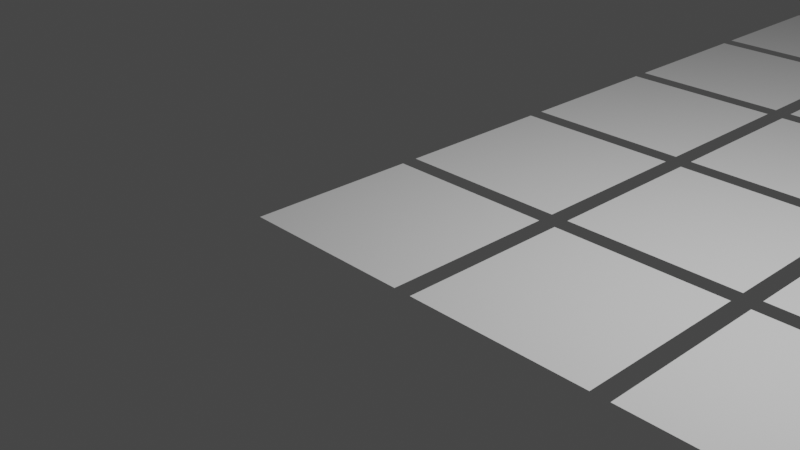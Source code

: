 # Source: uv.blend  (saved by Blender 3.4.6; exported with 4.5.12 LTS)
import bpy
from mathutils import Matrix  # noqa: F401  (used for matrix-valued properties, if any)

bpy.ops.wm.read_factory_settings(use_empty=True)
scene = bpy.context.scene
scene.name = 'Scene'

# ---- collections
col_collection = bpy.data.collections.new('Collection'); scene.collection.children.link(col_collection)

# ---- world
world_world = bpy.data.worlds.new('World'); scene.world = world_world
world_world.use_nodes = True; world_world.node_tree.nodes.clear()
_N = world_world.node_tree.nodes; _L = world_world.node_tree.links
n0 = _N.new('ShaderNodeOutputWorld'); n0.name = 'World Output'; n0.location = (300, 300)
n1 = _N.new('ShaderNodeBackground'); n1.name = 'Background'; n1.location = (10, 300)
n1.inputs[0].default_value = (0.05088, 0.05088, 0.05088, 1.0)
_L.new(n1.outputs[0], n0.inputs[0])
n0.is_active_output = True
world_world.color = (0.05088, 0.05088, 0.05088)
world_world.use_sun_shadow = False
world_world.sun_shadow_jitter_overblur = 0.0

# ---- cameras
cam_camera = bpy.data.cameras.new('Camera')
cam_camera.clip_end = 100.0
cam_camera.ortho_scale = 7.314

# ---- lights
light_light = bpy.data.lights.new('Light', 'POINT')
light_light.transmission_factor = 0.0
light_light.energy = 1000.0
light_light.shadow_soft_size = 0.1
light_light.shadow_maximum_resolution = 0.006
light_light.use_absolute_resolution = True

# ---- meshes
me_plane = bpy.data.meshes.new('Plane')
me_plane.from_pydata([(-1.0, -1.0, 0.0), (1.0, -1.0, 0.0), (-1.0, 1.0, 0.0), (1.0, 1.0, 0.0), (-1.0, 1.2, 0.0), (1.0, 1.2, 0.0), (-1.0, 3.2, 0.0), (1.0, 3.2, 0.0), (-1.0, 3.4, 0.0), (1.0, 3.4, 0.0), (-1.0, 5.4, 0.0), (1.0, 5.4, 0.0), (-1.0, 5.6, 0.0), (1.0, 5.6, 0.0), (-1.0, 7.6, 0.0), (1.0, 7.6, 0.0), (-1.0, 7.8, 0.0), (1.0, 7.8, 0.0), (-1.0, 9.8, 0.0), (1.0, 9.8, 0.0), (-1.0, 10.0, 0.0), (1.0, 10.0, 0.0), (-1.0, 12.0, 0.0), (1.0, 12.0, 0.0), (-1.0, 12.2, 0.0), (1.0, 12.2, 0.0), (-1.0, 14.2, 0.0), (1.0, 14.2, 0.0), (-1.0, 14.4, 0.0), (1.0, 14.4, 0.0), (-1.0, 16.4, 0.0), (1.0, 16.4, 0.0), (-1.0, 16.6, 0.0), (1.0, 16.6, 0.0), (-1.0, 18.6, 0.0), (1.0, 18.6, 0.0), (-1.0, 18.8, 0.0), (1.0, 18.8, 0.0), (-1.0, 20.8, 0.0), (1.0, 20.8, 0.0), (1.2, -1.0, 0.0), (3.2, -1.0, 0.0), (1.2, 1.0, 0.0), (3.2, 1.0, 0.0), (1.2, 1.2, 0.0), (3.2, 1.2, 0.0), (1.2, 3.2, 0.0), (3.2, 3.2, 0.0), (1.2, 3.4, 0.0), (3.2, 3.4, 0.0), (1.2, 5.4, 0.0), (3.2, 5.4, 0.0), (1.2, 5.6, 0.0), (3.2, 5.6, 0.0), (1.2, 7.6, 0.0), (3.2, 7.6, 0.0), (1.2, 7.8, 0.0), (3.2, 7.8, 0.0), (1.2, 9.8, 0.0), (3.2, 9.8, 0.0), (1.2, 10.0, 0.0), (3.2, 10.0, 0.0), (1.2, 12.0, 0.0), (3.2, 12.0, 0.0), (1.2, 12.2, 0.0), (3.2, 12.2, 0.0), (1.2, 14.2, 0.0), (3.2, 14.2, 0.0), (1.2, 14.4, 0.0), (3.2, 14.4, 0.0), (1.2, 16.4, 0.0), (3.2, 16.4, 0.0), (1.2, 16.6, 0.0), (3.2, 16.6, 0.0), (1.2, 18.6, 0.0), (3.2, 18.6, 0.0), (1.2, 18.8, 0.0), (3.2, 18.8, 0.0), (1.2, 20.8, 0.0), (3.2, 20.8, 0.0), (3.4, -1.0, 0.0), (5.4, -1.0, 0.0), (3.4, 1.0, 0.0), (5.4, 1.0, 0.0), (3.4, 1.2, 0.0), (5.4, 1.2, 0.0), (3.4, 3.2, 0.0), (5.4, 3.2, 0.0), (3.4, 3.4, 0.0), (5.4, 3.4, 0.0), (3.4, 5.4, 0.0), (5.4, 5.4, 0.0), (3.4, 5.6, 0.0), (5.4, 5.6, 0.0), (3.4, 7.6, 0.0), (5.4, 7.6, 0.0), (3.4, 7.8, 0.0), (5.4, 7.8, 0.0), (3.4, 9.8, 0.0), (5.4, 9.8, 0.0), (3.4, 10.0, 0.0), (5.4, 10.0, 0.0), (3.4, 12.0, 0.0), (5.4, 12.0, 0.0), (3.4, 12.2, 0.0), (5.4, 12.2, 0.0), (3.4, 14.2, 0.0), (5.4, 14.2, 0.0), (3.4, 14.4, 0.0), (5.4, 14.4, 0.0), (3.4, 16.4, 0.0), (5.4, 16.4, 0.0), (3.4, 16.6, 0.0), (5.4, 16.6, 0.0), (3.4, 18.6, 0.0), (5.4, 18.6, 0.0), (3.4, 18.8, 0.0), (5.4, 18.8, 0.0), (3.4, 20.8, 0.0), (5.4, 20.8, 0.0), (5.6, -1.0, 0.0), (7.6, -1.0, 0.0), (5.6, 1.0, 0.0), (7.6, 1.0, 0.0), (5.6, 1.2, 0.0), (7.6, 1.2, 0.0), (5.6, 3.2, 0.0), (7.6, 3.2, 0.0), (5.6, 3.4, 0.0), (7.6, 3.4, 0.0), (5.6, 5.4, 0.0), (7.6, 5.4, 0.0), (5.6, 5.6, 0.0), (7.6, 5.6, 0.0), (5.6, 7.6, 0.0), (7.6, 7.6, 0.0), (5.6, 7.8, 0.0), (7.6, 7.8, 0.0), (5.6, 9.8, 0.0), (7.6, 9.8, 0.0), (5.6, 10.0, 0.0), (7.6, 10.0, 0.0), (5.6, 12.0, 0.0), (7.6, 12.0, 0.0), (5.6, 12.2, 0.0), (7.6, 12.2, 0.0), (5.6, 14.2, 0.0), (7.6, 14.2, 0.0), (5.6, 14.4, 0.0), (7.6, 14.4, 0.0), (5.6, 16.4, 0.0), (7.6, 16.4, 0.0), (5.6, 16.6, 0.0), (7.6, 16.6, 0.0), (5.6, 18.6, 0.0), (7.6, 18.6, 0.0), (5.6, 18.8, 0.0), (7.6, 18.8, 0.0), (5.6, 20.8, 0.0), (7.6, 20.8, 0.0), (7.8, -1.0, 0.0), (9.8, -1.0, 0.0), (7.8, 1.0, 0.0), (9.8, 1.0, 0.0), (7.8, 1.2, 0.0), (9.8, 1.2, 0.0), (7.8, 3.2, 0.0), (9.8, 3.2, 0.0), (7.8, 3.4, 0.0), (9.8, 3.4, 0.0), (7.8, 5.4, 0.0), (9.8, 5.4, 0.0), (7.8, 5.6, 0.0), (9.8, 5.6, 0.0), (7.8, 7.6, 0.0), (9.8, 7.6, 0.0), (7.8, 7.8, 0.0), (9.8, 7.8, 0.0), (7.8, 9.8, 0.0), (9.8, 9.8, 0.0), (7.8, 10.0, 0.0), (9.8, 10.0, 0.0), (7.8, 12.0, 0.0), (9.8, 12.0, 0.0), (7.8, 12.2, 0.0), (9.8, 12.2, 0.0), (7.8, 14.2, 0.0), (9.8, 14.2, 0.0), (7.8, 14.4, 0.0), (9.8, 14.4, 0.0), (7.8, 16.4, 0.0), (9.8, 16.4, 0.0), (7.8, 16.6, 0.0), (9.8, 16.6, 0.0), (7.8, 18.6, 0.0), (9.8, 18.6, 0.0), (7.8, 18.8, 0.0), (9.8, 18.8, 0.0), (7.8, 20.8, 0.0), (9.8, 20.8, 0.0), (10.0, -1.0, 0.0), (12.0, -1.0, 0.0), (10.0, 1.0, 0.0), (12.0, 1.0, 0.0), (10.0, 1.2, 0.0), (12.0, 1.2, 0.0), (10.0, 3.2, 0.0), (12.0, 3.2, 0.0), (10.0, 3.4, 0.0), (12.0, 3.4, 0.0), (10.0, 5.4, 0.0), (12.0, 5.4, 0.0), (10.0, 5.6, 0.0), (12.0, 5.6, 0.0), (10.0, 7.6, 0.0), (12.0, 7.6, 0.0), (10.0, 7.8, 0.0), (12.0, 7.8, 0.0), (10.0, 9.8, 0.0), (12.0, 9.8, 0.0), (10.0, 10.0, 0.0), (12.0, 10.0, 0.0), (10.0, 12.0, 0.0), (12.0, 12.0, 0.0), (10.0, 12.2, 0.0), (12.0, 12.2, 0.0), (10.0, 14.2, 0.0), (12.0, 14.2, 0.0), (10.0, 14.4, 0.0), (12.0, 14.4, 0.0), (10.0, 16.4, 0.0), (12.0, 16.4, 0.0), (10.0, 16.6, 0.0), (12.0, 16.6, 0.0), (10.0, 18.6, 0.0), (12.0, 18.6, 0.0), (10.0, 18.8, 0.0), (12.0, 18.8, 0.0), (10.0, 20.8, 0.0), (12.0, 20.8, 0.0), (12.2, -1.0, 0.0), (14.2, -1.0, 0.0), (12.2, 1.0, 0.0), (14.2, 1.0, 0.0), (12.2, 1.2, 0.0), (14.2, 1.2, 0.0), (12.2, 3.2, 0.0), (14.2, 3.2, 0.0), (12.2, 3.4, 0.0), (14.2, 3.4, 0.0), (12.2, 5.4, 0.0), (14.2, 5.4, 0.0), (12.2, 5.6, 0.0), (14.2, 5.6, 0.0), (12.2, 7.6, 0.0), (14.2, 7.6, 0.0), (12.2, 7.8, 0.0), (14.2, 7.8, 0.0), (12.2, 9.8, 0.0), (14.2, 9.8, 0.0), (12.2, 10.0, 0.0), (14.2, 10.0, 0.0), (12.2, 12.0, 0.0), (14.2, 12.0, 0.0), (12.2, 12.2, 0.0), (14.2, 12.2, 0.0), (12.2, 14.2, 0.0), (14.2, 14.2, 0.0), (12.2, 14.4, 0.0), (14.2, 14.4, 0.0), (12.2, 16.4, 0.0), (14.2, 16.4, 0.0), (12.2, 16.6, 0.0), (14.2, 16.6, 0.0), (12.2, 18.6, 0.0), (14.2, 18.6, 0.0), (12.2, 18.8, 0.0), (14.2, 18.8, 0.0), (12.2, 20.8, 0.0), (14.2, 20.8, 0.0), (14.4, -1.0, 0.0), (16.4, -1.0, 0.0), (14.4, 1.0, 0.0), (16.4, 1.0, 0.0), (14.4, 1.2, 0.0), (16.4, 1.2, 0.0), (14.4, 3.2, 0.0), (16.4, 3.2, 0.0), (14.4, 3.4, 0.0), (16.4, 3.4, 0.0), (14.4, 5.4, 0.0), (16.4, 5.4, 0.0), (14.4, 5.6, 0.0), (16.4, 5.6, 0.0), (14.4, 7.6, 0.0), (16.4, 7.6, 0.0), (14.4, 7.8, 0.0), (16.4, 7.8, 0.0), (14.4, 9.8, 0.0), (16.4, 9.8, 0.0), (14.4, 10.0, 0.0), (16.4, 10.0, 0.0), (14.4, 12.0, 0.0), (16.4, 12.0, 0.0), (14.4, 12.2, 0.0), (16.4, 12.2, 0.0), (14.4, 14.2, 0.0), (16.4, 14.2, 0.0), (14.4, 14.4, 0.0), (16.4, 14.4, 0.0), (14.4, 16.4, 0.0), (16.4, 16.4, 0.0), (14.4, 16.6, 0.0), (16.4, 16.6, 0.0), (14.4, 18.6, 0.0), (16.4, 18.6, 0.0), (14.4, 18.8, 0.0), (16.4, 18.8, 0.0), (14.4, 20.8, 0.0), (16.4, 20.8, 0.0), (16.6, -1.0, 0.0), (18.6, -1.0, 0.0), (16.6, 1.0, 0.0), (18.6, 1.0, 0.0), (16.6, 1.2, 0.0), (18.6, 1.2, 0.0), (16.6, 3.2, 0.0), (18.6, 3.2, 0.0), (16.6, 3.4, 0.0), (18.6, 3.4, 0.0), (16.6, 5.4, 0.0), (18.6, 5.4, 0.0), (16.6, 5.6, 0.0), (18.6, 5.6, 0.0), (16.6, 7.6, 0.0), (18.6, 7.6, 0.0), (16.6, 7.8, 0.0), (18.6, 7.8, 0.0), (16.6, 9.8, 0.0), (18.6, 9.8, 0.0), (16.6, 10.0, 0.0), (18.6, 10.0, 0.0), (16.6, 12.0, 0.0), (18.6, 12.0, 0.0), (16.6, 12.2, 0.0), (18.6, 12.2, 0.0), (16.6, 14.2, 0.0), (18.6, 14.2, 0.0), (16.6, 14.4, 0.0), (18.6, 14.4, 0.0), (16.6, 16.4, 0.0), (18.6, 16.4, 0.0), (16.6, 16.6, 0.0), (18.6, 16.6, 0.0), (16.6, 18.6, 0.0), (18.6, 18.6, 0.0), (16.6, 18.8, 0.0), (18.6, 18.8, 0.0), (16.6, 20.8, 0.0), (18.6, 20.8, 0.0), (18.8, -1.0, 0.0), (20.8, -1.0, 0.0), (18.8, 1.0, 0.0), (20.8, 1.0, 0.0), (18.8, 1.2, 0.0), (20.8, 1.2, 0.0), (18.8, 3.2, 0.0), (20.8, 3.2, 0.0), (18.8, 3.4, 0.0), (20.8, 3.4, 0.0), (18.8, 5.4, 0.0), (20.8, 5.4, 0.0), (18.8, 5.6, 0.0), (20.8, 5.6, 0.0), (18.8, 7.6, 0.0), (20.8, 7.6, 0.0), (18.8, 7.8, 0.0), (20.8, 7.8, 0.0), (18.8, 9.8, 0.0), (20.8, 9.8, 0.0), (18.8, 10.0, 0.0), (20.8, 10.0, 0.0), (18.8, 12.0, 0.0), (20.8, 12.0, 0.0), (18.8, 12.2, 0.0), (20.8, 12.2, 0.0), (18.8, 14.2, 0.0), (20.8, 14.2, 0.0), (18.8, 14.4, 0.0), (20.8, 14.4, 0.0), (18.8, 16.4, 0.0), (20.8, 16.4, 0.0), (18.8, 16.6, 0.0), (20.8, 16.6, 0.0), (18.8, 18.6, 0.0), (20.8, 18.6, 0.0), (18.8, 18.8, 0.0), (20.8, 18.8, 0.0), (18.8, 20.8, 0.0), (20.8, 20.8, 0.0), (21.03, -1.009, 0.0), (23.03, -1.009, 0.0), (21.03, 0.9909, 0.0), (23.03, 0.9909, 0.0), (21.03, 1.191, 0.0), (23.03, 1.191, 0.0), (21.03, 3.191, 0.0), (23.03, 3.191, 0.0), (21.03, 3.391, 0.0), (23.03, 3.391, 0.0), (21.03, 5.391, 0.0), (23.03, 5.391, 0.0), (21.03, 5.591, 0.0), (23.03, 5.591, 0.0), (21.03, 7.591, 0.0), (23.03, 7.591, 0.0), (21.03, 7.791, 0.0), (23.03, 7.791, 0.0), (21.03, 9.791, 0.0), (23.03, 9.791, 0.0), (21.03, 9.991, 0.0), (23.03, 9.991, 0.0), (21.03, 11.99, 0.0), (23.03, 11.99, 0.0), (21.03, 12.19, 0.0), (23.03, 12.19, 0.0), (21.03, 14.19, 0.0), (23.03, 14.19, 0.0), (21.03, 14.39, 0.0), (23.03, 14.39, 0.0), (21.03, 16.39, 0.0), (23.03, 16.39, 0.0), (21.03, 16.59, 0.0), (23.03, 16.59, 0.0), (21.03, 18.59, 0.0), (23.03, 18.59, 0.0), (21.03, 18.79, 0.0), (23.03, 18.79, 0.0), (21.03, 20.79, 0.0), (23.03, 20.79, 0.0), (23.24, -1.018, 0.0), (25.24, -1.018, 0.0), (23.24, 0.9818, 0.0), (25.24, 0.9818, 0.0), (23.24, 1.182, 0.0), (25.24, 1.182, 0.0), (23.24, 3.182, 0.0), (25.24, 3.182, 0.0), (23.24, 3.382, 0.0), (25.24, 3.382, 0.0), (23.24, 5.382, 0.0), (25.24, 5.382, 0.0), (23.24, 5.582, 0.0), (25.24, 5.582, 0.0), (23.24, 7.582, 0.0), (25.24, 7.582, 0.0), (23.24, 7.782, 0.0), (25.24, 7.782, 0.0), (23.24, 9.782, 0.0), (25.24, 9.782, 0.0), (23.24, 9.982, 0.0), (25.24, 9.982, 0.0), (23.24, 11.98, 0.0), (25.24, 11.98, 0.0), (23.24, 12.18, 0.0), (25.24, 12.18, 0.0), (23.24, 14.18, 0.0), (25.24, 14.18, 0.0), (23.24, 14.38, 0.0), (25.24, 14.38, 0.0), (23.24, 16.38, 0.0), (25.24, 16.38, 0.0), (23.24, 16.58, 0.0), (25.24, 16.58, 0.0), (23.24, 18.58, 0.0), (25.24, 18.58, 0.0), (23.24, 18.78, 0.0), (25.24, 18.78, 0.0), (23.24, 20.78, 0.0), (25.24, 20.78, 0.0), (25.45, -1.017, 0.0), (27.45, -1.017, 0.0), (25.45, 0.9833, 0.0), (27.45, 0.9833, 0.0), (25.45, 1.183, 0.0), (27.45, 1.183, 0.0), (25.45, 3.183, 0.0), (27.45, 3.183, 0.0), (25.45, 3.383, 0.0), (27.45, 3.383, 0.0), (25.45, 5.383, 0.0), (27.45, 5.383, 0.0), (25.45, 5.583, 0.0), (27.45, 5.583, 0.0), (25.45, 7.583, 0.0), (27.45, 7.583, 0.0), (25.45, 7.783, 0.0), (27.45, 7.783, 0.0), (25.45, 9.783, 0.0), (27.45, 9.783, 0.0), (25.45, 9.983, 0.0), (27.45, 9.983, 0.0), (25.45, 11.98, 0.0), (27.45, 11.98, 0.0), (25.45, 12.18, 0.0), (27.45, 12.18, 0.0), (25.45, 14.18, 0.0), (27.45, 14.18, 0.0), (25.45, 14.38, 0.0), (27.45, 14.38, 0.0), (25.45, 16.38, 0.0), (27.45, 16.38, 0.0), (25.45, 16.58, 0.0), (27.45, 16.58, 0.0), (25.45, 18.58, 0.0), (27.45, 18.58, 0.0), (25.45, 18.78, 0.0), (27.45, 18.78, 0.0), (25.45, 20.78, 0.0), (27.45, 20.78, 0.0), (27.66, -1.026, 0.0), (29.66, -1.026, 0.0), (27.66, 0.9742, 0.0), (29.66, 0.9742, 0.0), (27.66, 1.174, 0.0), (29.66, 1.174, 0.0), (27.66, 3.174, 0.0), (29.66, 3.174, 0.0), (27.66, 3.374, 0.0), (29.66, 3.374, 0.0), (27.66, 5.374, 0.0), (29.66, 5.374, 0.0), (27.66, 5.574, 0.0), (29.66, 5.574, 0.0), (27.66, 7.574, 0.0), (29.66, 7.574, 0.0), (27.66, 7.774, 0.0), (29.66, 7.774, 0.0), (27.66, 9.774, 0.0), (29.66, 9.774, 0.0), (27.66, 9.974, 0.0), (29.66, 9.974, 0.0), (27.66, 11.97, 0.0), (29.66, 11.97, 0.0), (27.66, 12.17, 0.0), (29.66, 12.17, 0.0), (27.66, 14.17, 0.0), (29.66, 14.17, 0.0), (27.66, 14.37, 0.0), (29.66, 14.37, 0.0), (27.66, 16.37, 0.0), (29.66, 16.37, 0.0), (27.66, 16.57, 0.0), (29.66, 16.57, 0.0), (27.66, 18.57, 0.0), (29.66, 18.57, 0.0), (27.66, 18.77, 0.0), (29.66, 18.77, 0.0), (27.66, 20.77, 0.0), (29.66, 20.77, 0.0)], [], [(0, 1, 3, 2), (4, 5, 7, 6), (8, 9, 11, 10), (12, 13, 15, 14), (16, 17, 19, 18), (20, 21, 23, 22), (24, 25, 27, 26), (28, 29, 31, 30), (32, 33, 35, 34), (36, 37, 39, 38), (40, 41, 43, 42), (44, 45, 47, 46), (48, 49, 51, 50), (52, 53, 55, 54), (56, 57, 59, 58), (60, 61, 63, 62), (64, 65, 67, 66), (68, 69, 71, 70), (72, 73, 75, 74), (76, 77, 79, 78), (80, 81, 83, 82), (84, 85, 87, 86), (88, 89, 91, 90), (92, 93, 95, 94), (96, 97, 99, 98), (100, 101, 103, 102), (104, 105, 107, 106), (108, 109, 111, 110), (112, 113, 115, 114), (116, 117, 119, 118), (120, 121, 123, 122), (124, 125, 127, 126), (128, 129, 131, 130), (132, 133, 135, 134), (136, 137, 139, 138), (140, 141, 143, 142), (144, 145, 147, 146), (148, 149, 151, 150), (152, 153, 155, 154), (156, 157, 159, 158), (160, 161, 163, 162), (164, 165, 167, 166), (168, 169, 171, 170), (172, 173, 175, 174), (176, 177, 179, 178), (180, 181, 183, 182), (184, 185, 187, 186), (188, 189, 191, 190), (192, 193, 195, 194), (196, 197, 199, 198), (200, 201, 203, 202), (204, 205, 207, 206), (208, 209, 211, 210), (212, 213, 215, 214), (216, 217, 219, 218), (220, 221, 223, 222), (224, 225, 227, 226), (228, 229, 231, 230), (232, 233, 235, 234), (236, 237, 239, 238), (240, 241, 243, 242), (244, 245, 247, 246), (248, 249, 251, 250), (252, 253, 255, 254), (256, 257, 259, 258), (260, 261, 263, 262), (264, 265, 267, 266), (268, 269, 271, 270), (272, 273, 275, 274), (276, 277, 279, 278), (280, 281, 283, 282), (284, 285, 287, 286), (288, 289, 291, 290), (292, 293, 295, 294), (296, 297, 299, 298), (300, 301, 303, 302), (304, 305, 307, 306), (308, 309, 311, 310), (312, 313, 315, 314), (316, 317, 319, 318), (320, 321, 323, 322), (324, 325, 327, 326), (328, 329, 331, 330), (332, 333, 335, 334), (336, 337, 339, 338), (340, 341, 343, 342), (344, 345, 347, 346), (348, 349, 351, 350), (352, 353, 355, 354), (356, 357, 359, 358), (360, 361, 363, 362), (364, 365, 367, 366), (368, 369, 371, 370), (372, 373, 375, 374), (376, 377, 379, 378), (380, 381, 383, 382), (384, 385, 387, 386), (388, 389, 391, 390), (392, 393, 395, 394), (396, 397, 399, 398), (400, 401, 403, 402), (404, 405, 407, 406), (408, 409, 411, 410), (412, 413, 415, 414), (416, 417, 419, 418), (420, 421, 423, 422), (424, 425, 427, 426), (428, 429, 431, 430), (432, 433, 435, 434), (436, 437, 439, 438), (440, 441, 443, 442), (444, 445, 447, 446), (448, 449, 451, 450), (452, 453, 455, 454), (456, 457, 459, 458), (460, 461, 463, 462), (464, 465, 467, 466), (468, 469, 471, 470), (472, 473, 475, 474), (476, 477, 479, 478), (480, 481, 483, 482), (484, 485, 487, 486), (488, 489, 491, 490), (492, 493, 495, 494), (496, 497, 499, 498), (500, 501, 503, 502), (504, 505, 507, 506), (508, 509, 511, 510), (512, 513, 515, 514), (516, 517, 519, 518), (520, 521, 523, 522), (524, 525, 527, 526), (528, 529, 531, 530), (532, 533, 535, 534), (536, 537, 539, 538), (540, 541, 543, 542), (544, 545, 547, 546), (548, 549, 551, 550), (552, 553, 555, 554), (556, 557, 559, 558)])
_uv = me_plane.uv_layers.new(name='UVMap')
_uv.uv.foreach_set('vector', [0.002642, 0.9413, 0.03479, 0.9413, 0.03473, 0.9923, 0.00258, 0.9923, 0.002394, 0.8753, 0.03492, 0.8754, 0.03517, 0.9378, 0.002642, 0.9377, 0.002661, 0.8165, 0.03512, 0.8166, 0.03512, 0.8757, 0.002661, 0.8756, 0.04266, 0.9412, 0.07481, 0.9412, 0.07487, 0.9927, 0.04272, 0.9927, 0.04282, 0.8755, 0.07497, 0.8755, 0.07491, 0.9377, 0.04275, 0.9377, 0.04254, 0.8162, 0.07512, 0.8162, 0.07512, 0.8753, 0.04254, 0.8753, 0.002562, 0.7538, 0.03763, 0.7539, 0.03763, 0.813, 0.002562, 0.8129, 0.04291, 0.7541, 0.07792, 0.7541, 0.07792, 0.8132, 0.04291, 0.8132, 0.002676, 0.6915, 0.03483, 0.6915, 0.03483, 0.7506, 0.002676, 0.7506, 0.04274, 0.6914, 0.07489, 0.6914, 0.07489, 0.7505, 0.04274, 0.7505, 0.0028, 0.6292, 0.03495, 0.6292, 0.03495, 0.6883, 0.0028, 0.6883, 0.04286, 0.629, 0.07501, 0.629, 0.07501, 0.6881, 0.04286, 0.6881, 0.0028, 0.5666, 0.03495, 0.5666, 0.03495, 0.6257, 0.0028, 0.6257, 0.04273, 0.567, 0.07488, 0.567, 0.07488, 0.6261, 0.04273, 0.6261, 0.0028, 0.504, 0.03495, 0.504, 0.03495, 0.5631, 0.0028, 0.5631, 0.04273, 0.504, 0.07488, 0.504, 0.07488, 0.5631, 0.04273, 0.5631, 0.002563, 0.4414, 0.03507, 0.4414, 0.03507, 0.4922, 0.002563, 0.4922, 0.04263, 0.4414, 0.07521, 0.4415, 0.07506, 0.4925, 0.04247, 0.4924, 0.002439, 0.3752, 0.03518, 0.3752, 0.03518, 0.4376, 0.002439, 0.4376, 0.04263, 0.3751, 0.07521, 0.3751, 0.07513, 0.4375, 0.04255, 0.4375, 0.002662, 0.3164, 0.03481, 0.3164, 0.03481, 0.3755, 0.002662, 0.3755, 0.04258, 0.3164, 0.0752, 0.3161, 0.0752, 0.3752, 0.04258, 0.3755, 0.002545, 0.2538, 0.03763, 0.2539, 0.03763, 0.313, 0.002545, 0.3129, 0.04247, 0.2537, 0.07763, 0.2539, 0.07763, 0.313, 0.04247, 0.3128, 0.002545, 0.1914, 0.03509, 0.1914, 0.03509, 0.2505, 0.002545, 0.2505, 0.04247, 0.1914, 0.07505, 0.1914, 0.07505, 0.2505, 0.04247, 0.2505, 0.002584, 0.1287, 0.03509, 0.1288, 0.03509, 0.1879, 0.002584, 0.1878, 0.04266, 0.129, 0.07524, 0.1289, 0.07524, 0.188, 0.04266, 0.1881, 0.002662, 0.06623, 0.03505, 0.06611, 0.03505, 0.1252, 0.002662, 0.1253, 0.04266, 0.06611, 0.07509, 0.06593, 0.07509, 0.125, 0.04266, 0.1252, 0.002701, 0.003917, 0.03485, 0.003917, 0.03485, 0.06302, 0.002701, 0.06302, 0.04262, 0.004039, 0.07477, 0.004039, 0.07477, 0.06314, 0.04262, 0.06314, 0.3227, 0.9413, 0.3552, 0.9412, 0.3551, 0.9924, 0.3226, 0.9925, 0.3627, 0.9414, 0.3952, 0.9413, 0.395, 0.9924, 0.3625, 0.9925, 0.3226, 0.8752, 0.3551, 0.8752, 0.3551, 0.9376, 0.3226, 0.9375, 0.3626, 0.8751, 0.3951, 0.8752, 0.3951, 0.9376, 0.3626, 0.9375, 0.3226, 0.8161, 0.3551, 0.8163, 0.3551, 0.8754, 0.3226, 0.8752, 0.3624, 0.816, 0.3951, 0.816, 0.3951, 0.8751, 0.3624, 0.8751, 0.3225, 0.7538, 0.3577, 0.7537, 0.3577, 0.8128, 0.3225, 0.8129, 0.3625, 0.7539, 0.3977, 0.754, 0.3977, 0.8131, 0.3625, 0.813, 0.3224, 0.6913, 0.3551, 0.6913, 0.3551, 0.7504, 0.3224, 0.7504, 0.3625, 0.6913, 0.395, 0.6914, 0.395, 0.7505, 0.3625, 0.7504, 0.3225, 0.6286, 0.3551, 0.6288, 0.3551, 0.6879, 0.3225, 0.6877, 0.3625, 0.6286, 0.3951, 0.6286, 0.3951, 0.6877, 0.3625, 0.6877, 0.3224, 0.566, 0.355, 0.5661, 0.355, 0.6252, 0.3224, 0.6251, 0.3626, 0.5664, 0.3952, 0.5661, 0.3952, 0.6252, 0.3626, 0.6255, 0.3225, 0.5038, 0.3551, 0.5037, 0.3551, 0.5628, 0.3225, 0.5629, 0.3626, 0.5039, 0.3952, 0.5039, 0.3952, 0.563, 0.3626, 0.563, 0.3224, 0.4413, 0.3552, 0.4412, 0.3555, 0.4924, 0.3227, 0.4925, 0.3625, 0.4415, 0.395, 0.4416, 0.3949, 0.4925, 0.3624, 0.4924, 0.3224, 0.3751, 0.3551, 0.3752, 0.3552, 0.4376, 0.3225, 0.4375, 0.3626, 0.3749, 0.3953, 0.3748, 0.3954, 0.4375, 0.3627, 0.4376, 0.3225, 0.3161, 0.3552, 0.3162, 0.3552, 0.3753, 0.3225, 0.3752, 0.3624, 0.3162, 0.3953, 0.316, 0.3953, 0.3751, 0.3624, 0.3753, 0.3224, 0.254, 0.3576, 0.2542, 0.3576, 0.3133, 0.3224, 0.3131, 0.3624, 0.2536, 0.3977, 0.2536, 0.3977, 0.3127, 0.3624, 0.3127, 0.3224, 0.1914, 0.355, 0.1916, 0.355, 0.2507, 0.3224, 0.2505, 0.3626, 0.1915, 0.3951, 0.1916, 0.3951, 0.2507, 0.3626, 0.2506, 0.3224, 0.1284, 0.355, 0.1284, 0.355, 0.1875, 0.3224, 0.1875, 0.3624, 0.1289, 0.395, 0.1288, 0.395, 0.1879, 0.3624, 0.188, 0.3224, 0.06625, 0.3551, 0.06632, 0.3551, 0.1254, 0.3224, 0.1253, 0.3626, 0.06625, 0.3952, 0.06617, 0.3952, 0.1253, 0.3626, 0.1253, 0.3224, 0.003754, 0.3551, 0.003831, 0.3551, 0.06293, 0.3224, 0.06286, 0.3626, 0.003948, 0.3952, 0.004025, 0.3952, 0.06313, 0.3626, 0.06305, 0.6401, 0.9377, 0.6805, 0.9377, 0.6805, 1.0, 0.6401, 1.0, 0.6399, 0.8751, 0.6803, 0.8751, 0.6803, 0.9376, 0.6399, 0.9376, 0.6801, 0.9375, 0.7205, 0.9375, 0.7205, 0.9999, 0.6801, 0.9999, 0.6803, 0.8749, 0.7206, 0.8749, 0.7206, 0.9373, 0.6803, 0.9373, 0.72, 0.9375, 0.7604, 0.9375, 0.7604, 1.0, 0.72, 1.0, 0.7204, 0.8746, 0.7607, 0.8746, 0.7607, 0.9371, 0.7204, 0.9371, 0.7602, 0.9372, 0.8006, 0.9372, 0.8006, 0.9997, 0.7602, 0.9997, 0.7603, 0.8748, 0.8007, 0.8748, 0.8007, 0.9372, 0.7603, 0.9372, 0.7999, 0.9375, 0.8403, 0.9375, 0.8403, 1.0, 0.7999, 1.0, 0.8002, 0.8751, 0.8406, 0.8751, 0.8406, 0.9375, 0.8002, 0.9375, 0.6398, 0.8128, 0.6802, 0.8128, 0.6802, 0.8753, 0.6398, 0.8753, 0.6798, 0.8124, 0.7202, 0.8124, 0.7202, 0.8748, 0.6798, 0.8748, 0.7201, 0.8125, 0.7605, 0.8125, 0.7605, 0.875, 0.7201, 0.875, 0.6396, 0.7504, 0.68, 0.7504, 0.68, 0.8129, 0.6396, 0.8129, 0.6799, 0.7496, 0.7203, 0.7496, 0.7203, 0.8121, 0.6799, 0.8121, 0.7601, 0.8124, 0.8005, 0.8124, 0.8005, 0.8748, 0.7601, 0.8748, 0.8005, 0.8124, 0.8409, 0.8124, 0.8409, 0.8748, 0.8005, 0.8748, 0.6393, 0.5005, 0.6797, 0.5005, 0.6797, 0.5629, 0.6393, 0.5629, 0.6795, 0.5004, 0.7199, 0.5004, 0.7199, 0.5628, 0.6795, 0.5628, 0.7201, 0.5005, 0.7605, 0.5005, 0.7605, 0.563, 0.7201, 0.563, 0.7599, 0.5007, 0.8003, 0.5007, 0.8003, 0.5631, 0.7599, 0.5631, 0.6398, 0.5667, 0.6802, 0.5667, 0.6802, 0.6292, 0.6398, 0.6292, 0.68, 0.567, 0.7204, 0.567, 0.7204, 0.6295, 0.68, 0.6295, 0.7201, 0.5671, 0.7605, 0.5671, 0.7605, 0.6296, 0.7201, 0.6296, 0.7603, 0.5664, 0.8007, 0.5664, 0.8007, 0.6288, 0.7603, 0.6288, 0.8001, 0.5003, 0.8404, 0.5003, 0.8404, 0.5627, 0.8001, 0.5627, 0.6801, 0.7188, 0.7004, 0.7188, 0.7004, 0.7502, 0.6801, 0.7502, 0.6601, 0.7186, 0.6806, 0.7186, 0.6806, 0.7503, 0.6601, 0.7503, 0.6399, 0.6566, 0.66, 0.6566, 0.66, 0.6877, 0.6399, 0.6877, 0.6601, 0.656, 0.6803, 0.656, 0.6803, 0.6872, 0.6601, 0.6872, 0.7201, 0.7189, 0.7401, 0.7189, 0.7401, 0.7497, 0.7201, 0.7497, 0.8016, 0.5777, 0.8218, 0.5777, 0.8218, 0.6089, 0.8016, 0.6089, 0.8007, 0.3133, 0.8411, 0.3133, 0.8411, 0.3757, 0.8007, 0.3757, 0.6997, 0.7188, 0.7199, 0.7188, 0.7199, 0.75, 0.6997, 0.75, 0.6599, 0.6872, 0.6802, 0.6872, 0.6802, 0.7186, 0.6599, 0.7186, 0.6398, 0.6882, 0.6598, 0.6882, 0.6598, 0.7191, 0.6398, 0.7191, 0.9005, 0.2191, 0.9226, 0.2192, 0.9226, 0.253, 0.9005, 0.2528, 0.7196, 0.3135, 0.7603, 0.3135, 0.7603, 0.3765, 0.7196, 0.3765, 0.6801, 0.6879, 0.7, 0.6879, 0.7, 0.7187, 0.6801, 0.7187, 0.7601, 0.3132, 0.8005, 0.3132, 0.8005, 0.3757, 0.7601, 0.3757, 0.6802, 0.6563, 0.7004, 0.6563, 0.7004, 0.6876, 0.6802, 0.6876, 0.6398, 0.7191, 0.6604, 0.7191, 0.6604, 0.751, 0.6398, 0.751, 0.8404, 0.3146, 0.8808, 0.3146, 0.8808, 0.3771, 0.8404, 0.3771, 0.8204, 0.2193, 0.8423, 0.2193, 0.8423, 0.2532, 0.8204, 0.2532, 0.7227, 0.2224, 0.8002, 0.2224, 0.8001, 0.2816, 0.7226, 0.2816, 0.8402, 0.2192, 0.8624, 0.2192, 0.8625, 0.2534, 0.8403, 0.2534, 0.8397, 0.5004, 0.8801, 0.5004, 0.8801, 0.5629, 0.8397, 0.5629, 0.8801, 0.5003, 0.9205, 0.5003, 0.9205, 0.5628, 0.8801, 0.5628, 0.8202, 0.2846, 0.92, 0.2848, 0.9199, 0.3136, 0.8201, 0.3134, 0.8804, 0.2504, 0.9023, 0.2504, 0.9023, 0.2844, 0.8804, 0.2844, 0.9003, 0.2508, 0.9222, 0.2508, 0.9222, 0.2847, 0.9003, 0.2847, 0.8602, 0.2189, 0.8824, 0.2189, 0.8824, 0.2533, 0.8602, 0.2533, 0.8801, 0.219, 0.9022, 0.219, 0.9022, 0.2532, 0.8801, 0.2532, 0.8802, 0.3142, 0.9205, 0.3142, 0.9205, 0.3767, 0.8802, 0.3767, 0.8406, 0.2502, 0.8627, 0.2502, 0.8627, 0.2844, 0.8406, 0.2844, 0.8204, 0.2503, 0.8423, 0.2503, 0.8423, 0.2843, 0.8204, 0.2843, 0.7224, 0.2851, 0.8201, 0.2852, 0.8202, 0.3129, 0.7225, 0.3128, 0.7196, 0.3135, 0.7603, 0.3135, 0.7603, 0.3765, 0.7196, 0.3765, 0.6801, 0.6879, 0.7, 0.6879, 0.7, 0.7187, 0.6801, 0.7187, 0.7601, 0.3132, 0.8005, 0.3132, 0.8005, 0.3757, 0.7601, 0.3757, 0.6802, 0.6563, 0.7004, 0.6563, 0.7004, 0.6876, 0.6802, 0.6876, 0.6398, 0.7191, 0.6604, 0.7191, 0.6604, 0.751, 0.6398, 0.751, 0.8607, 0.2507, 0.8827, 0.2507, 0.8827, 0.2847, 0.8607, 0.2847, 0.8004, 0.2194, 0.8204, 0.2194, 0.8204, 0.2503, 0.8004, 0.2503, 0.7227, 0.2224, 0.8002, 0.2224, 0.8001, 0.2816, 0.7226, 0.2816, 0.9198, 0.06215, 1.001, 0.06215, 1.001, 1.001, 0.9202, 1.001, 0.8397, 0.5004, 0.8801, 0.5004, 0.8801, 0.5629, 0.8397, 0.5629, 0.8801, 0.5003, 0.9205, 0.5003, 0.9205, 0.5628, 0.8801, 0.5628, 0.6392, 0.4379, 0.6796, 0.4379, 0.6796, 0.5004, 0.6392, 0.5004, 0.6798, 0.4384, 0.7202, 0.4384, 0.7202, 0.5009, 0.6798, 0.5009, 0.7206, 0.4382, 0.761, 0.4382, 0.761, 0.5007, 0.7206, 0.5007, 0.8804, 0.5625, 0.9207, 0.5625, 0.9207, 0.625, 0.8804, 0.625, 0.6397, 0.3752, 0.68, 0.3752, 0.68, 0.4377, 0.6397, 0.4377, 0.68, 0.3757, 0.7204, 0.3757, 0.7204, 0.4382, 0.68, 0.4382, 0.7624, 0.3823, 0.8383, 0.3823, 0.8383, 0.4997, 0.7624, 0.4997, 0.8392, 0.3753, 0.9202, 0.3753, 0.9202, 0.5005, 0.8392, 0.5005])
me_plane.update()

# ---- objects
ob_light = bpy.data.objects.new('Light', light_light)
ob_camera = bpy.data.objects.new('Camera', cam_camera)
ob_plane = bpy.data.objects.new('Plane', me_plane)

# ---- transforms, parenting, visibility, modifiers, constraints
ob_light.location = (4.076, 1.005, 5.904)
ob_light.rotation_euler = (0.6503, 0.05522, 1.866)
ob_light.lock_rotations_4d = False
ob_light.empty_display_type = 'ARROWS'
ob_light.color = (0.0, 0.0, 0.0, 0.0)
ob_light.lineart.crease_threshold = 0.0
ob_camera.location = (7.359, -6.926, 4.958)
ob_camera.rotation_euler = (1.109, 0.0, 0.8149)
ob_camera.lock_rotations_4d = False
ob_camera.empty_display_type = 'ARROWS'
ob_camera.color = (0.0, 0.0, 0.0, 0.0)
ob_camera.display_type = 'WIRE'
ob_camera.lineart.crease_threshold = 0.0
ob_plane.location = (0.0, 0.0, 0.0)

# ---- collection membership
col_collection.objects.link(ob_light)
col_collection.objects.link(ob_camera)
col_collection.objects.link(ob_plane)

# ---- scene / render settings (as saved in the file)
scene.camera = ob_camera
scene.frame_start = 1; scene.frame_end = 250; scene.frame_set(1)
scene.render.engine = 'BLENDER_EEVEE_NEXT'
scene.cycles.sampling_pattern = 'TABULATED_SOBOL'
scene.cycles.use_light_tree = False
scene.view_settings.view_transform = 'Filmic'
bpy.context.view_layer.update()
